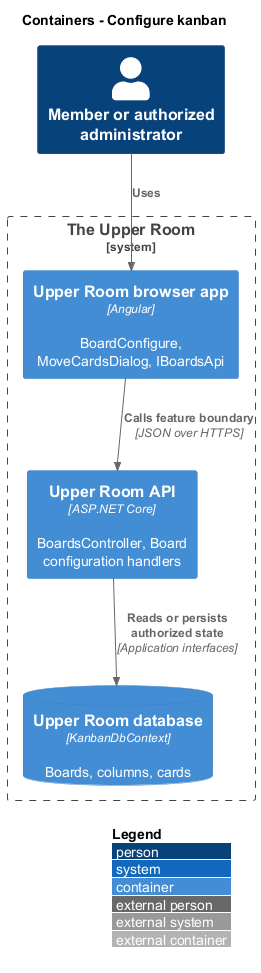

The diagram above was rendered by PlantUML. Its source (embedded in the PNG):
@startuml
!include <C4/C4_Container>
LAYOUT_WITH_LEGEND()
title Containers - Configure kanban
Person(member, "Member or authorized administrator")
System_Boundary(room, "The Upper Room") {
Container(spa, "Upper Room browser app", "Angular", "BoardConfigure, MoveCardsDialog, IBoardsApi")
Container(api, "Upper Room API", "ASP.NET Core", "BoardsController, Board configuration handlers")
ContainerDb(data, "Upper Room database", "KanbanDbContext", "Boards, columns, cards")
}
Rel(member, spa, "Uses")
Rel(spa, api, "Calls feature boundary", "JSON over HTTPS")
Rel(api, data, "Reads or persists authorized state", "Application interfaces")
@enduml